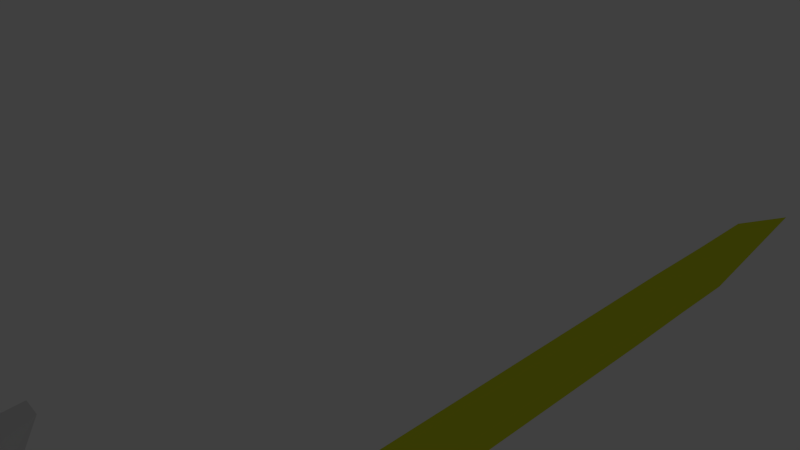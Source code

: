# Source: FinishedCharged.blend  (saved by Blender 2.76.0; exported with 4.5.12 LTS)
import bpy
from mathutils import Matrix  # noqa: F401  (used for matrix-valued properties, if any)

bpy.ops.wm.read_factory_settings(use_empty=True)
scene = bpy.context.scene
scene.name = 'Scene'

# ---- collections
col_collection_1 = bpy.data.collections.new('Collection 1'); scene.collection.children.link(col_collection_1)

# ---- materials (node trees are filled in below, after node groups)
mat_material_001 = bpy.data.materials.new('Material.001')
mat_material_001.alpha_threshold = 0.0
mat_material_001.use_transparent_shadow = False
mat_material_001.diffuse_color = (0.7367, 0.8, 0.02161, 1.0)
mat_material_001.roughness = 0.5
mat_material_001.line_color = (0.0, 0.0, 0.0, 1.0)
mat_material_002 = bpy.data.materials.new('Material.002')
mat_material_002.alpha_threshold = 0.0
mat_material_002.use_transparent_shadow = False
mat_material_002.roughness = 0.5

# ---- material node trees

# ---- world
world_world = bpy.data.worlds.new('World'); scene.world = world_world
world_world.color = (0.05088, 0.05088, 0.05088)
world_world.use_sun_shadow = False
world_world.sun_shadow_jitter_overblur = 0.0
world_world.cycles.sampling_method = 'MANUAL'
world_world.cycles.sample_map_resolution = 256

# ---- cameras
cam_camera = bpy.data.cameras.new('Camera')
cam_camera.clip_end = 100.0
cam_camera.lens = 35.0
cam_camera.sensor_width = 32.0
cam_camera.sensor_height = 18.0
cam_camera.ortho_scale = 7.314
cam_camera.dof.focus_distance = 0.0
cam_camera.dof.aperture_fstop = 128.0

# ---- lights
light_lamp = bpy.data.lights.new('Lamp', 'POINT')
light_lamp.transmission_factor = 0.0
light_lamp.cutoff_distance = 30.0
light_lamp.energy = 100.0
light_lamp.shadow_buffer_clip_start = 1.001
light_lamp.shadow_soft_size = 0.1
light_lamp.shadow_maximum_resolution = 0.006
light_lamp.use_absolute_resolution = True
light_lamp.cycles.use_multiple_importance_sampling = False

# ---- meshes
me_cube = bpy.data.meshes.new('Cube')
me_cube.from_pydata([(0.0, 0.9815, 0.0), (0.4739, 1.007, 0.0741), (0.3112, 1.007, 0.309), (0.3851, 1.007, -0.2703), (0.8785, 0.1031, 0.0), (0.8194, 0.1031, 0.3507), (0.8194, -0.2476, 0.0), (0.8194, 0.1031, -0.3507), (0.8194, 0.4538, 0.0), (0.7639, 0.4295, 0.3264), (0.7639, -0.2233, 0.3264), (0.7639, -0.2233, -0.3264), (0.7639, 0.4295, -0.3264), (0.0, -0.7754, 0.0), (0.0, -0.7164, 0.3507), (0.0, -0.7164, -0.3507), (0.3507, -0.7164, 0.0), (0.3264, -0.6608, 0.3264), (0.3264, -0.6608, -0.3264), (0.0, 0.1031, -0.8785), (0.0, 0.4538, -0.8194), (0.3507, 0.1031, -0.8194), (0.0, -0.2476, -0.8194), (0.3264, 0.4295, -0.7639), (0.3264, -0.2233, -0.7639), (0.0, 0.1031, 0.8785), (0.3507, 0.1031, 0.8194), (0.0, 0.4538, 0.8194), (0.0, -0.2476, 0.8194), (0.3264, -0.2233, 0.7639), (0.3264, 0.4295, 0.7639), (0.0, 0.7463, 0.6432), (0.3021, 0.702, 0.599), (0.599, 0.702, 0.3021), (0.6432, 0.7463, 0.0), (0.599, 0.702, -0.3021), (0.3021, 0.702, -0.599), (0.0, 0.7463, -0.6432), (0.599, 0.4052, 0.599), (0.6432, 0.1031, 0.6432), (0.599, -0.199, 0.599), (0.599, -0.4959, 0.3021), (0.6432, -0.5402, 0.0), (0.599, -0.4959, -0.3021), (0.599, -0.199, -0.599), (0.6432, 0.1031, -0.6432), (0.599, 0.4052, -0.599), (0.3021, -0.4959, 0.599), (0.0, -0.5402, 0.6432), (0.0, -0.5402, -0.6432), (0.3021, -0.4959, -0.599), (0.5093, -0.4062, -0.5093), (0.5093, -0.4062, 0.5093), (0.5093, 0.6123, -0.5093), (0.5093, 0.6123, 0.5093), (0.2418, 4.788, 0.3236), (-0.0005069, 4.241, 0.4777), (0.4348, 4.788, 0.3236), (0.1363, 4.241, 0.4492), (0.6289, 4.788, 0.3236), (0.2486, 4.241, 0.4029), (0.7546, 4.788, 0.3236), (0.347, 4.241, 0.3406), (0.8315, 4.792, 0.2677), (0.4277, 4.241, 0.2647), (0.9239, 4.788, 0.1564), (0.4877, 4.241, 0.1781), (0.9808, 4.788, 0.0264), (0.5247, 4.241, 0.08412), (1.0, 4.788, -0.05569), (0.5372, 4.241, -0.0136), (0.9808, 4.788, -0.17), (0.5247, 4.241, -0.1113), (0.9239, 4.788, -0.3147), (0.4877, 4.241, -0.2053), (0.8315, 4.788, -0.3655), (0.4277, 4.241, -0.2919), (0.7071, 4.788, -0.3849), (0.347, 4.241, -0.3678), (0.5556, 4.788, -0.3849), (0.2486, 4.241, -0.4301), (0.3827, 4.788, -0.3849), (0.1363, 4.241, -0.4763), (0.1951, 4.788, -0.3849), (-0.0005069, 4.241, -0.5049), (0.347, 3.768, 0.3406), (0.4277, 3.768, 0.2647), (0.4877, 3.768, 0.1781), (0.5247, 3.768, 0.08412), (0.5247, 3.768, -0.1113), (0.4277, 3.768, -0.2919), (0.1363, 3.768, -0.4763), (-0.0005069, 3.768, -0.5049), (-0.0005069, 3.768, 0.4777), (0.1363, 3.768, 0.4492), (0.2486, 3.768, 0.4029), (0.5372, 3.768, -0.0136), (0.4877, 3.768, -0.2053), (0.347, 3.768, -0.3678), (0.2486, 3.768, -0.4301), (-0.0005069, 1.604, 0.4346), (0.1182, 1.604, 0.4085), (0.221, 1.604, 0.3661), (0.3112, 1.604, 0.309), (0.3851, 1.604, 0.2395), (0.4401, 1.604, 0.1602), (0.4739, 1.604, 0.0741), (0.4854, 1.604, -0.01541), (0.4739, 1.604, -0.1049), (0.4401, 1.604, -0.191), (0.3851, 1.604, -0.2703), (0.3112, 1.604, -0.3398), (0.221, 1.604, -0.3969), (0.1182, 1.604, -0.4393), (-0.0005069, 1.604, -0.4742), (-0.0005069, 1.007, 0.4346), (0.1182, 1.007, 0.4085), (0.221, 1.007, 0.3661), (0.3851, 1.007, 0.2395), (0.4401, 1.007, 0.1602), (0.4854, 1.007, -0.01541), (0.4739, 1.007, -0.1049), (0.4401, 1.007, -0.191), (0.3112, 1.007, -0.3398), (0.221, 1.007, -0.3969), (0.1182, 1.007, -0.4393), (-0.0005069, 1.007, -0.4742), (1.32, 4.788, -0.3849), (1.32, 4.788, 0.3236), (1.32, 5.447, -0.3078), (1.32, 5.447, 0.346), (0.0, 5.447, 0.346), (0.0, 5.447, -0.3078), (-0.0005069, 4.788, 0.3236), (-0.0005069, 4.788, -0.3849), (2.536, 5.752, 0.1603), (2.536, 5.752, -0.2578), (2.536, 5.322, 0.1379), (2.536, 5.322, -0.3349), (3.932, 6.504, 0.1215), (3.932, 6.504, -0.05784), (3.932, 6.225, 0.09917), (3.932, 6.225, -0.1349), (0.7381, 16.62, -0.05), (0.7381, 10.44, -0.05), (0.7381, 16.62, 0.05), (0.7381, 10.44, 0.05), (-5.821e-11, 16.62, -0.15), (0.0, 10.44, -0.15), (-5.821e-11, 16.62, 0.15), (0.0, 10.44, 0.15), (0.7103, 18.07, -0.05), (0.7103, 18.07, 0.05), (-5.821e-11, 18.07, -0.15), (-5.821e-11, 18.07, 0.15), (0.7103, 19.45, -0.05), (0.7103, 19.45, 0.05), (-5.821e-11, 19.45, -0.15), (-5.821e-11, 19.45, 0.15), (-5.821e-11, 21.84, 2.384e-07), (0.8536, 9.542, -0.1), (0.8536, 9.542, 0.1), (0.0, 9.542, -0.15), (0.0, 9.542, 0.15), (0.8536, 8.342, -0.15), (0.8536, 8.342, 0.15), (0.0, 8.342, -0.15), (0.0, 8.342, 0.15), (1.312, 5.447, -0.15), (1.312, 5.447, 0.15), (0.0, 5.447, -0.15), (0.0, 5.447, 0.15)], [], [(1, 2, 33, 34), (2, 32, 54, 33), (1, 34, 35, 3), (3, 35, 53, 36), (4, 8, 9, 5), (5, 9, 38, 39), (8, 34, 33, 9), (9, 33, 54, 38), (4, 5, 10, 6), (6, 10, 41, 42), (5, 39, 40, 10), (10, 40, 52, 41), (4, 6, 11, 7), (7, 11, 44, 45), (6, 42, 43, 11), (11, 43, 51, 44), (4, 7, 12, 8), (8, 12, 35, 34), (7, 45, 46, 12), (12, 46, 53, 35), (13, 16, 17, 14), (14, 17, 47, 48), (16, 42, 41, 17), (17, 41, 52, 47), (13, 15, 18, 16), (16, 18, 43, 42), (15, 49, 50, 18), (18, 50, 51, 43), (19, 20, 23, 21), (21, 23, 46, 45), (20, 37, 36, 23), (23, 36, 53, 46), (19, 21, 24, 22), (22, 24, 50, 49), (21, 45, 44, 24), (24, 44, 51, 50), (25, 28, 29, 26), (26, 29, 40, 39), (28, 48, 47, 29), (29, 47, 52, 40), (25, 26, 30, 27), (27, 30, 32, 31), (26, 39, 38, 30), (30, 38, 54, 32), (55, 56, 58, 57), (57, 58, 60, 59), (59, 60, 62, 61), (61, 62, 64, 63), (63, 64, 66, 65), (65, 66, 68, 67), (67, 68, 70, 69), (69, 70, 72, 71), (71, 72, 74, 73), (73, 74, 76, 75), (75, 76, 78, 77), (77, 78, 80, 79), (79, 80, 82, 81), (81, 82, 84, 83), (66, 64, 86, 87), (84, 82, 91, 92), (68, 66, 87, 88), (64, 62, 85, 86), (99, 98, 111, 112), (94, 93, 100, 101), (95, 94, 101, 102), (108, 107, 120, 121), (109, 108, 121, 122), (112, 111, 123, 124), (113, 112, 124, 125), (101, 100, 115, 116), (102, 101, 116, 117), (105, 104, 118, 119), (58, 56, 93, 94), (76, 74, 97, 90), (60, 58, 94, 95), (78, 76, 90, 98), (70, 68, 88, 96), (62, 60, 95, 85), (80, 78, 98, 99), (72, 70, 96, 89), (82, 80, 99, 91), (74, 72, 89, 97), (86, 85, 103, 104), (87, 86, 104, 105), (88, 87, 105, 106), (96, 88, 106, 107), (89, 96, 107, 108), (97, 89, 108, 109), (90, 97, 109, 110), (98, 90, 110, 111), (91, 99, 112, 113), (85, 95, 102, 103), (131, 130, 129, 132), (127, 129, 136, 138), (134, 132, 129, 127), (128, 130, 131, 133), (128, 133, 134, 127), (138, 136, 140, 142), (130, 128, 137, 135), (128, 127, 138, 137), (129, 130, 135, 136), (135, 137, 141, 139), (137, 138, 142, 141), (136, 135, 139, 140), (143, 145, 146, 144), (145, 143, 151, 152), (146, 150, 163, 161), (145, 149, 150, 146), (143, 144, 148, 147), (154, 152, 156, 158), (149, 145, 152, 154), (143, 147, 153, 151), (152, 151, 155, 156), (151, 153, 157, 155), (162, 160, 164, 166), (148, 144, 160, 162), (144, 146, 161, 160), (166, 164, 168, 170), (161, 163, 167, 165), (160, 161, 165, 164), (168, 169, 171, 170), (164, 165, 169, 168), (165, 167, 171, 169), (158, 156, 159), (156, 155, 159), (155, 157, 159), (55, 133, 56), (114, 113, 125, 126), (92, 91, 113, 114), (83, 84, 134), (140, 139, 141, 142), (0, 115, 2, 1), (115, 31, 32, 2), (0, 1, 3, 126), (126, 3, 36, 37), (107, 106, 1, 120), (110, 109, 122, 3), (111, 110, 3, 123), (103, 102, 117, 2), (104, 103, 2, 118), (106, 105, 119, 1)])
me_cube.polygons.foreach_set('material_index', [1, 1, 1, 1, 1, 1, 1, 1, 1, 1, 1, 1, 1, 1, 1, 1, 1, 1, 1, 1, 1, 1, 1, 1, 1, 1, 1, 1, 1, 1, 1, 1, 1, 1, 1, 1, 1, 1, 1, 1, 1, 1, 1, 1, 1, 1, 1, 1, 1, 1, 1, 1, 1, 1, 1, 1, 1, 1, 1, 1, 1, 1, 1, 1, 1, 1, 1, 1, 1, 1, 1, 1, 1, 1, 1, 1, 1, 1, 1, 1, 1, 1, 1, 1, 1, 1, 1, 1, 1, 1, 1, 1, 1, 1, 1, 1, 1, 1, 1, 1, 1, 1, 1, 1, 0, 0, 0, 0, 0, 0, 0, 0, 0, 0, 0, 0, 0, 0, 0, 0, 0, 0, 0, 0, 0, 0, 1, 1, 1, 1, 1, 1, 1, 1, 1, 1, 1, 1, 1, 1, 1])
me_cube.materials.append(mat_material_001)
me_cube.materials.append(mat_material_002)
me_cube.materials.append(None)
me_cube.use_remesh_preserve_volume = False
me_cube.use_remesh_preserve_attributes = False
me_cube.use_mirror_vertex_groups = False
me_cube.update()

# ---- objects
ob_cube_001 = bpy.data.objects.new('Cube.001', me_cube)
ob_lamp = bpy.data.objects.new('Lamp', light_lamp)
ob_camera = bpy.data.objects.new('Camera', cam_camera)

# ---- transforms, parenting, visibility, modifiers, constraints
ob_cube_001.location = (1.061, -11.44, -2.66)
ob_cube_001.rotation_euler = (0.0, -1.397, 0.0)
ob_cube_001.lineart.crease_threshold = 0.0
_m = ob_cube_001.modifiers.new('Mirror', 'MIRROR')
_m.use_clip = True
ob_lamp.location = (-1.492, 7.257, -5.355)
ob_lamp.rotation_euler = (0.6503, 0.05522, 1.866)
ob_lamp.lock_rotations_4d = False
ob_lamp.empty_display_type = 'ARROWS'
ob_lamp.color = (0.0, 0.0, 0.0, 0.0)
ob_lamp.lineart.crease_threshold = 0.0
ob_camera.location = (7.481, -6.508, 5.344)
ob_camera.rotation_euler = (1.109, 0.01082, 0.8149)
ob_camera.lock_rotations_4d = False
ob_camera.empty_display_type = 'ARROWS'
ob_camera.color = (0.0, 0.0, 0.0, 0.0)
ob_camera.display_type = 'WIRE'
ob_camera.lineart.crease_threshold = 0.0

# ---- collection membership
col_collection_1.objects.link(ob_cube_001)
col_collection_1.objects.link(ob_lamp)
col_collection_1.objects.link(ob_camera)

# ---- scene / render settings (as saved in the file)
scene.camera = ob_camera
scene.frame_start = 1; scene.frame_end = 250; scene.frame_set(1)
scene.render.engine = 'BLENDER_EEVEE_NEXT'
scene.render.resolution_percentage = 50
scene.render.dither_intensity = 0.0
scene.cycles.use_denoising = False
scene.cycles.samples = 10
scene.cycles.sampling_pattern = 'TABULATED_SOBOL'
scene.cycles.light_sampling_threshold = 0.0
scene.cycles.use_adaptive_sampling = False
scene.cycles.use_light_tree = False
scene.cycles.blur_glossy = 0.0
scene.cycles.pixel_filter_type = 'GAUSSIAN'
scene.cycles.sample_clamp_indirect = 0.0
scene.view_settings.view_transform = 'Standard'
bpy.context.view_layer.update()

